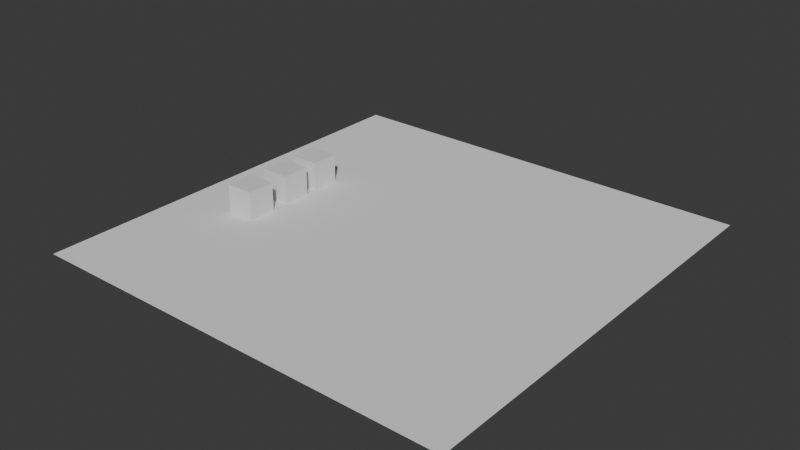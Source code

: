 # Source: Graph_Editor.blend  (saved by Blender 4.1.24; exported with 4.5.12 LTS)
import bpy
from mathutils import Matrix  # noqa: F401  (used for matrix-valued properties, if any)

bpy.ops.wm.read_factory_settings(use_empty=True)
scene = bpy.context.scene
scene.name = 'Scene'

# ---- collections
col_collection = bpy.data.collections.new('Collection'); scene.collection.children.link(col_collection)

# ---- materials (node trees are filled in below, after node groups)
mat_material = bpy.data.materials.new('Material')
mat_material.alpha_threshold = 0.0
mat_material.use_transparent_shadow = False
mat_material.roughness = 0.5
mat_material.line_color = (0.0, 0.0, 0.0, 1.0)

# ---- material node trees
mat_material.use_nodes = True; mat_material.node_tree.nodes.clear()
_N = mat_material.node_tree.nodes; _L = mat_material.node_tree.links
n0 = _N.new('ShaderNodeOutputMaterial'); n0.name = 'Material Output'; n0.location = (300, 300)
n1 = _N.new('ShaderNodeBsdfPrincipled'); n1.name = 'Principled BSDF'; n1.location = (10, 300)
n1.inputs[3].default_value = 1.45
_L.new(n1.outputs[0], n0.inputs[0])
n0.is_active_output = True

# ---- world
world_world = bpy.data.worlds.new('World'); scene.world = world_world
world_world.use_nodes = True; world_world.node_tree.nodes.clear()
_N = world_world.node_tree.nodes; _L = world_world.node_tree.links
n0 = _N.new('ShaderNodeOutputWorld'); n0.name = 'World Output'; n0.location = (300, 300)
n1 = _N.new('ShaderNodeBackground'); n1.name = 'Background'; n1.location = (10, 300)
n1.inputs[0].default_value = (0.05088, 0.05088, 0.05088, 1.0)
_L.new(n1.outputs[0], n0.inputs[0])
n0.is_active_output = True
world_world.color = (0.05088, 0.05088, 0.05088)
world_world.use_sun_shadow = False
world_world.sun_shadow_jitter_overblur = 0.0

# ---- meshes
me_cube = bpy.data.meshes.new('Cube')
me_cube.from_pydata([(1.0, 1.0, 1.0), (1.0, 1.0, -1.0), (1.0, -1.0, 1.0), (1.0, -1.0, -1.0), (-1.0, 1.0, 1.0), (-1.0, 1.0, -1.0), (-1.0, -1.0, 1.0), (-1.0, -1.0, -1.0)], [], [(0, 4, 6, 2), (3, 2, 6, 7), (7, 6, 4, 5), (5, 1, 3, 7), (1, 0, 2, 3), (5, 4, 0, 1)])
_uv = me_cube.uv_layers.new(name='UVMap')
_uv.uv.foreach_set('vector', [0.625, 0.5, 0.875, 0.5, 0.875, 0.75, 0.625, 0.75, 0.375, 0.75, 0.625, 0.75, 0.625, 1.0, 0.375, 1.0, 0.375, 0.0, 0.625, 0.0, 0.625, 0.25, 0.375, 0.25, 0.125, 0.5, 0.375, 0.5, 0.375, 0.75, 0.125, 0.75, 0.375, 0.5, 0.625, 0.5, 0.625, 0.75, 0.375, 0.75, 0.375, 0.25, 0.625, 0.25, 0.625, 0.5, 0.375, 0.5])
me_cube.materials.append(mat_material)
me_cube.use_mirror_vertex_groups = False
me_cube.update()
me_plane = bpy.data.meshes.new('Plane')
me_plane.from_pydata([(-1.0, -1.0, 0.0), (1.0, -1.0, 0.0), (-1.0, 1.0, 0.0), (1.0, 1.0, 0.0)], [], [(0, 1, 3, 2)])
_uv = me_plane.uv_layers.new(name='UVMap')
_uv.uv.foreach_set('vector', [0.0, 0.0, 1.0, 0.0, 1.0, 1.0, 0.0, 1.0])
me_plane.update()
me_cube_001 = bpy.data.meshes.new('Cube.001')
me_cube_001.from_pydata([(1.0, 1.0, 1.0), (1.0, 1.0, -1.0), (1.0, -1.0, 1.0), (1.0, -1.0, -1.0), (-1.0, 1.0, 1.0), (-1.0, 1.0, -1.0), (-1.0, -1.0, 1.0), (-1.0, -1.0, -1.0)], [], [(0, 4, 6, 2), (3, 2, 6, 7), (7, 6, 4, 5), (5, 1, 3, 7), (1, 0, 2, 3), (5, 4, 0, 1)])
_uv = me_cube_001.uv_layers.new(name='UVMap')
_uv.uv.foreach_set('vector', [0.625, 0.5, 0.875, 0.5, 0.875, 0.75, 0.625, 0.75, 0.375, 0.75, 0.625, 0.75, 0.625, 1.0, 0.375, 1.0, 0.375, 0.0, 0.625, 0.0, 0.625, 0.25, 0.375, 0.25, 0.125, 0.5, 0.375, 0.5, 0.375, 0.75, 0.125, 0.75, 0.375, 0.5, 0.625, 0.5, 0.625, 0.75, 0.375, 0.75, 0.375, 0.25, 0.625, 0.25, 0.625, 0.5, 0.375, 0.5])
me_cube_001.materials.append(mat_material)
me_cube_001.use_mirror_vertex_groups = False
me_cube_001.update()
me_cube_002 = bpy.data.meshes.new('Cube.002')
me_cube_002.from_pydata([(1.0, 1.0, 1.0), (1.0, 1.0, -1.0), (1.0, -1.0, 1.0), (1.0, -1.0, -1.0), (-1.0, 1.0, 1.0), (-1.0, 1.0, -1.0), (-1.0, -1.0, 1.0), (-1.0, -1.0, -1.0)], [], [(0, 4, 6, 2), (3, 2, 6, 7), (7, 6, 4, 5), (5, 1, 3, 7), (1, 0, 2, 3), (5, 4, 0, 1)])
_uv = me_cube_002.uv_layers.new(name='UVMap')
_uv.uv.foreach_set('vector', [0.625, 0.5, 0.875, 0.5, 0.875, 0.75, 0.625, 0.75, 0.375, 0.75, 0.625, 0.75, 0.625, 1.0, 0.375, 1.0, 0.375, 0.0, 0.625, 0.0, 0.625, 0.25, 0.375, 0.25, 0.125, 0.5, 0.375, 0.5, 0.375, 0.75, 0.125, 0.75, 0.375, 0.5, 0.625, 0.5, 0.625, 0.75, 0.375, 0.75, 0.375, 0.25, 0.625, 0.25, 0.625, 0.5, 0.375, 0.5])
me_cube_002.materials.append(mat_material)
me_cube_002.use_mirror_vertex_groups = False
me_cube_002.update()

# ---- objects
ob_cube = bpy.data.objects.new('Cube', me_cube)
ob_plane = bpy.data.objects.new('Plane', me_plane)
ob_cube_001 = bpy.data.objects.new('Cube.001', me_cube_001)
ob_cube_002 = bpy.data.objects.new('Cube.002', me_cube_002)

# ---- transforms, parenting, visibility, modifiers, constraints
ob_cube.location = (-10.0, 0.0, 1.0)
ob_cube.lock_rotations_4d = False
ob_cube.empty_display_type = 'ARROWS'
ob_cube.lineart.crease_threshold = 0.0
ob_plane.location = (0.0, 0.0, 0.0)
ob_plane.scale = (15.01, 15.01, 15.01)
ob_cube_001.location = (-10.0, 2.781, 1.0)
ob_cube_001.lock_rotations_4d = False
ob_cube_001.empty_display_type = 'ARROWS'
ob_cube_001.lineart.crease_threshold = 0.0
ob_cube_002.location = (-10.0, -3.172, 1.0)
ob_cube_002.lock_rotations_4d = False
ob_cube_002.empty_display_type = 'ARROWS'
ob_cube_002.lineart.crease_threshold = 0.0

# ---- collection membership
col_collection.objects.link(ob_cube)
col_collection.objects.link(ob_plane)
col_collection.objects.link(ob_cube_001)
col_collection.objects.link(ob_cube_002)

# ---- scene / render settings (as saved in the file)
scene.frame_start = 1; scene.frame_end = 48; scene.frame_set(0)
scene.render.engine = 'BLENDER_EEVEE_NEXT'
scene.cycles.sampling_pattern = 'TABULATED_SOBOL'
scene.eevee.ray_tracing_options.trace_max_roughness = 0.0
bpy.context.view_layer.update()

# ---- added for rendering (the .blend has no active camera and no usable light): camera, sun
cam_auto = bpy.data.cameras.new('AutoCamera')
cam_auto.lens = 50.0
cam_auto.sensor_width = 36.0
cam_auto.clip_end = 1000.0
ob_auto_camera = bpy.data.objects.new('AutoCamera', cam_auto)
scene.collection.objects.link(ob_auto_camera)
ob_auto_camera.location = (39.3123, -47.1747, 32.4498)
ob_auto_camera.rotation_euler = (1.09748, -7.21219e-08, 0.694738)
scene.camera = ob_auto_camera
light_auto_sun = bpy.data.lights.new('AutoSun', 'SUN')
light_auto_sun.energy = 3.0
light_auto_sun.angle = 0.0523599
ob_auto_sun = bpy.data.objects.new('AutoSun', light_auto_sun)
scene.collection.objects.link(ob_auto_sun)
ob_auto_sun.rotation_euler = (0.872665, 0.174533, 0.523599)
bpy.context.view_layer.update()
